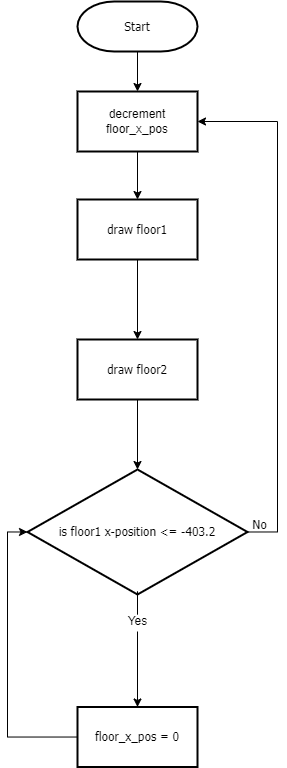

The diagram above was exported from draw.io. Its source (the exported page's mxGraphModel, read from the mxfile embedded in the PNG):
<mxGraphModel dx="920" dy="996" grid="1" gridSize="10" guides="1" tooltips="1" connect="1" arrows="1" fold="1" page="1" pageScale="1" pageWidth="827" pageHeight="1169" math="0" shadow="0">
  <root>
    <mxCell id="WIyWlLk6GJQsqaUBKTNV-0" />
    <mxCell id="WIyWlLk6GJQsqaUBKTNV-1" parent="WIyWlLk6GJQsqaUBKTNV-0" />
    <mxCell id="BjM7-9iWR1DRZ1QbQiMm-25" style="edgeStyle=orthogonalEdgeStyle;rounded=0;orthogonalLoop=1;jettySize=auto;html=1;entryX=0.5;entryY=0;entryDx=0;entryDy=0;fontFamily=Tahoma;" edge="1" parent="WIyWlLk6GJQsqaUBKTNV-1" source="BjM7-9iWR1DRZ1QbQiMm-8" target="BjM7-9iWR1DRZ1QbQiMm-16">
      <mxGeometry relative="1" as="geometry" />
    </mxCell>
    <mxCell id="BjM7-9iWR1DRZ1QbQiMm-8" value="&lt;font face=&quot;Tahoma&quot;&gt;Start&lt;/font&gt;" style="strokeWidth=2;html=1;shape=mxgraph.flowchart.terminator;whiteSpace=wrap;shadow=0;glass=0;sketch=0;gradientColor=none;" vertex="1" parent="WIyWlLk6GJQsqaUBKTNV-1">
      <mxGeometry x="280" y="20" width="120" height="50" as="geometry" />
    </mxCell>
    <mxCell id="BjM7-9iWR1DRZ1QbQiMm-13" value="" style="edgeStyle=orthogonalEdgeStyle;rounded=0;orthogonalLoop=1;jettySize=auto;html=1;" edge="1" parent="WIyWlLk6GJQsqaUBKTNV-1" source="BjM7-9iWR1DRZ1QbQiMm-10" target="BjM7-9iWR1DRZ1QbQiMm-12">
      <mxGeometry relative="1" as="geometry" />
    </mxCell>
    <mxCell id="BjM7-9iWR1DRZ1QbQiMm-10" value="&lt;font face=&quot;Tahoma&quot;&gt;draw floor1&lt;/font&gt;" style="whiteSpace=wrap;html=1;strokeWidth=2;shadow=0;glass=0;sketch=0;gradientColor=none;" vertex="1" parent="WIyWlLk6GJQsqaUBKTNV-1">
      <mxGeometry x="280" y="218" width="120" height="60" as="geometry" />
    </mxCell>
    <mxCell id="BjM7-9iWR1DRZ1QbQiMm-15" value="" style="edgeStyle=orthogonalEdgeStyle;rounded=0;orthogonalLoop=1;jettySize=auto;html=1;" edge="1" parent="WIyWlLk6GJQsqaUBKTNV-1" source="BjM7-9iWR1DRZ1QbQiMm-12" target="BjM7-9iWR1DRZ1QbQiMm-14">
      <mxGeometry relative="1" as="geometry" />
    </mxCell>
    <mxCell id="BjM7-9iWR1DRZ1QbQiMm-12" value="&lt;font face=&quot;Tahoma&quot;&gt;draw floor2&lt;/font&gt;" style="whiteSpace=wrap;html=1;strokeWidth=2;shadow=0;glass=0;sketch=0;gradientColor=none;" vertex="1" parent="WIyWlLk6GJQsqaUBKTNV-1">
      <mxGeometry x="280" y="358" width="120" height="60" as="geometry" />
    </mxCell>
    <mxCell id="BjM7-9iWR1DRZ1QbQiMm-19" value="" style="edgeStyle=orthogonalEdgeStyle;rounded=0;orthogonalLoop=1;jettySize=auto;html=1;startArrow=none;" edge="1" parent="WIyWlLk6GJQsqaUBKTNV-1" source="BjM7-9iWR1DRZ1QbQiMm-21" target="BjM7-9iWR1DRZ1QbQiMm-18">
      <mxGeometry relative="1" as="geometry" />
    </mxCell>
    <mxCell id="BjM7-9iWR1DRZ1QbQiMm-30" style="edgeStyle=orthogonalEdgeStyle;rounded=0;orthogonalLoop=1;jettySize=auto;html=1;exitX=1;exitY=0.5;exitDx=0;exitDy=0;entryX=1;entryY=0.5;entryDx=0;entryDy=0;fontFamily=Tahoma;" edge="1" parent="WIyWlLk6GJQsqaUBKTNV-1" source="BjM7-9iWR1DRZ1QbQiMm-14" target="BjM7-9iWR1DRZ1QbQiMm-16">
      <mxGeometry relative="1" as="geometry">
        <Array as="points">
          <mxPoint x="480" y="551" />
          <mxPoint x="480" y="140" />
        </Array>
      </mxGeometry>
    </mxCell>
    <mxCell id="BjM7-9iWR1DRZ1QbQiMm-14" value="&lt;font face=&quot;Tahoma&quot;&gt;is floor1 x-position &amp;lt;= -403.2&lt;/font&gt;" style="rhombus;whiteSpace=wrap;html=1;strokeWidth=2;shadow=0;glass=0;sketch=0;gradientColor=none;" vertex="1" parent="WIyWlLk6GJQsqaUBKTNV-1">
      <mxGeometry x="230" y="488" width="220" height="125" as="geometry" />
    </mxCell>
    <mxCell id="BjM7-9iWR1DRZ1QbQiMm-24" style="edgeStyle=orthogonalEdgeStyle;rounded=0;orthogonalLoop=1;jettySize=auto;html=1;entryX=0.5;entryY=0;entryDx=0;entryDy=0;fontFamily=Tahoma;" edge="1" parent="WIyWlLk6GJQsqaUBKTNV-1" source="BjM7-9iWR1DRZ1QbQiMm-16" target="BjM7-9iWR1DRZ1QbQiMm-10">
      <mxGeometry relative="1" as="geometry" />
    </mxCell>
    <mxCell id="BjM7-9iWR1DRZ1QbQiMm-16" value="decrement floor_x_pos" style="whiteSpace=wrap;html=1;strokeWidth=2;shadow=0;glass=0;sketch=0;gradientColor=none;" vertex="1" parent="WIyWlLk6GJQsqaUBKTNV-1">
      <mxGeometry x="280" y="110" width="120" height="60" as="geometry" />
    </mxCell>
    <mxCell id="BjM7-9iWR1DRZ1QbQiMm-23" style="edgeStyle=orthogonalEdgeStyle;rounded=0;orthogonalLoop=1;jettySize=auto;html=1;entryX=0;entryY=0.5;entryDx=0;entryDy=0;fontFamily=Tahoma;" edge="1" parent="WIyWlLk6GJQsqaUBKTNV-1" source="BjM7-9iWR1DRZ1QbQiMm-18" target="BjM7-9iWR1DRZ1QbQiMm-14">
      <mxGeometry relative="1" as="geometry">
        <Array as="points">
          <mxPoint x="210" y="756" />
          <mxPoint x="210" y="551" />
        </Array>
      </mxGeometry>
    </mxCell>
    <mxCell id="BjM7-9iWR1DRZ1QbQiMm-18" value="&lt;font face=&quot;Tahoma&quot;&gt;floor_x_pos = 0&lt;/font&gt;" style="whiteSpace=wrap;html=1;strokeWidth=2;shadow=0;glass=0;sketch=0;gradientColor=none;" vertex="1" parent="WIyWlLk6GJQsqaUBKTNV-1">
      <mxGeometry x="280" y="725.5" width="120" height="60" as="geometry" />
    </mxCell>
    <mxCell id="BjM7-9iWR1DRZ1QbQiMm-21" value="Yes" style="text;html=1;align=center;verticalAlign=middle;resizable=0;points=[];autosize=1;strokeColor=none;fillColor=none;" vertex="1" parent="WIyWlLk6GJQsqaUBKTNV-1">
      <mxGeometry x="320" y="630" width="40" height="20" as="geometry" />
    </mxCell>
    <mxCell id="BjM7-9iWR1DRZ1QbQiMm-27" value="" style="edgeStyle=orthogonalEdgeStyle;rounded=0;orthogonalLoop=1;jettySize=auto;html=1;endArrow=none;" edge="1" parent="WIyWlLk6GJQsqaUBKTNV-1" source="BjM7-9iWR1DRZ1QbQiMm-14" target="BjM7-9iWR1DRZ1QbQiMm-21">
      <mxGeometry relative="1" as="geometry">
        <mxPoint x="340" y="613" as="sourcePoint" />
        <mxPoint x="340" y="725.5" as="targetPoint" />
      </mxGeometry>
    </mxCell>
    <mxCell id="BjM7-9iWR1DRZ1QbQiMm-31" value="No" style="text;html=1;align=center;verticalAlign=middle;resizable=0;points=[];autosize=1;strokeColor=none;fillColor=none;fontFamily=Tahoma;" vertex="1" parent="WIyWlLk6GJQsqaUBKTNV-1">
      <mxGeometry x="447" y="533" width="30" height="20" as="geometry" />
    </mxCell>
  </root>
</mxGraphModel>